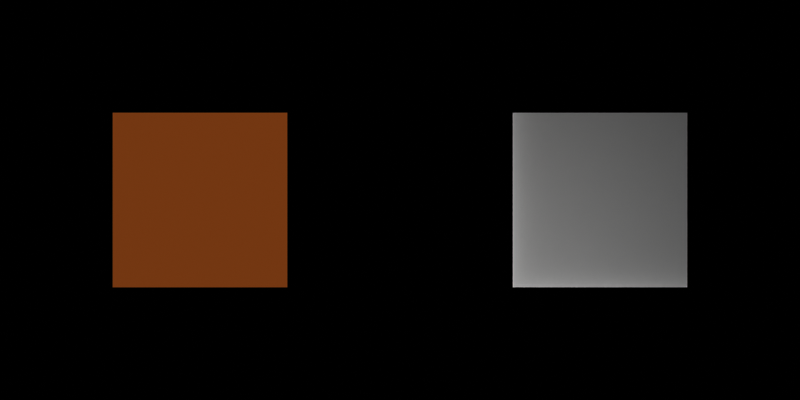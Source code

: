 # Source: volume_attribute_engines.blend  (saved by Blender 5.2.45; exported with 4.5.12 LTS)
import bpy
from mathutils import Matrix  # noqa: F401  (used for matrix-valued properties, if any)

bpy.ops.wm.read_factory_settings(use_empty=True)
scene = bpy.context.scene
scene.name = 'Scene'

# ---- materials (node trees are filled in below, after node groups)
mat_missing_temperature_attribute_mesh_volume_material = bpy.data.materials.new('Missing Temperature Attribute Mesh Volume Material')
mat_mesh_volume_color_attribute_material = bpy.data.materials.new('Mesh Volume Color Attribute Material')

# ---- material node trees
mat_missing_temperature_attribute_mesh_volume_material.use_nodes = True; mat_missing_temperature_attribute_mesh_volume_material.node_tree.nodes.clear()
_N = mat_missing_temperature_attribute_mesh_volume_material.node_tree.nodes; _L = mat_missing_temperature_attribute_mesh_volume_material.node_tree.links
n0 = _N.new('ShaderNodeOutputMaterial'); n0.name = 'Material Output'; n0.location = (0, 0)
n1 = _N.new('ShaderNodeVolumePrincipled'); n1.name = 'Principled Volume'; n1.location = (0, 0)
n1.inputs[2].default_value = 0.0
n1.inputs[8].default_value = 0.2
n1.inputs[10].default_value = 3000.0
n1.inputs[11].default_value = 'missing_temperature'
_L.new(n1.outputs[0], n0.inputs[1])
n0.is_active_output = True
mat_mesh_volume_color_attribute_material.use_nodes = True; mat_mesh_volume_color_attribute_material.node_tree.nodes.clear()
_N = mat_mesh_volume_color_attribute_material.node_tree.nodes; _L = mat_mesh_volume_color_attribute_material.node_tree.links
n0 = _N.new('ShaderNodeOutputMaterial'); n0.name = 'Material Output'; n0.location = (0, 0)
n1 = _N.new('ShaderNodeVolumePrincipled'); n1.name = 'Principled Volume'; n1.location = (0, 0)
n1.inputs[0].default_value = (1.0, 1.0, 1.0, 1.0)
n1.inputs[1].default_value = 'mesh_tint'
n1.inputs[2].default_value = 0.8
_L.new(n1.outputs[0], n0.inputs[1])
n0.is_active_output = True

# ---- world
world_shaderp1_black_world = bpy.data.worlds.new('ShaderP1 Black World'); scene.world = world_shaderp1_black_world
world_shaderp1_black_world.use_nodes = True; world_shaderp1_black_world.node_tree.nodes.clear()
_N = world_shaderp1_black_world.node_tree.nodes; _L = world_shaderp1_black_world.node_tree.links
n0 = _N.new('ShaderNodeOutputWorld'); n0.name = 'World Output'; n0.location = (0, 0)
n1 = _N.new('ShaderNodeBackground'); n1.name = 'Background'; n1.location = (0, 0)
n1.inputs[0].default_value = (0.0, 0.0, 0.0, 1.0)
n1.inputs[1].default_value = 0.0
_L.new(n1.outputs[0], n0.inputs[0])
n0.is_active_output = True

# ---- cameras
cam_oracle_camera = bpy.data.cameras.new('Oracle Camera')
cam_oracle_camera.type = 'ORTHO'
cam_oracle_camera.ortho_scale = 4.0

# ---- lights
light_mesh_volume_attribute_area = bpy.data.lights.new('Mesh Volume Attribute Area', 'AREA')
light_mesh_volume_attribute_area.energy = 500.0
light_mesh_volume_attribute_area.shape = 'DISK'
light_mesh_volume_attribute_area.size = 1.5

# ---- meshes
me_cube = bpy.data.meshes.new('Cube')
me_cube.from_pydata([(-0.4375, -0.4375, -0.4375), (-0.4375, -0.4375, 0.4375), (-0.4375, 0.4375, -0.4375), (-0.4375, 0.4375, 0.4375), (0.4375, -0.4375, -0.4375), (0.4375, -0.4375, 0.4375), (0.4375, 0.4375, -0.4375), (0.4375, 0.4375, 0.4375)], [], [(0, 1, 3, 2), (2, 3, 7, 6), (6, 7, 5, 4), (4, 5, 1, 0), (2, 6, 4, 0), (7, 3, 1, 5)])
_uv = me_cube.uv_layers.new(name='UVMap')
_uv.uv.foreach_set('vector', [0.375, 0.0, 0.625, 0.0, 0.625, 0.25, 0.375, 0.25, 0.375, 0.25, 0.625, 0.25, 0.625, 0.5, 0.375, 0.5, 0.375, 0.5, 0.625, 0.5, 0.625, 0.75, 0.375, 0.75, 0.375, 0.75, 0.625, 0.75, 0.625, 1.0, 0.375, 1.0, 0.125, 0.5, 0.375, 0.5, 0.375, 0.75, 0.125, 0.75, 0.625, 0.5, 0.875, 0.5, 0.875, 0.75, 0.625, 0.75])
me_cube.materials.append(mat_missing_temperature_attribute_mesh_volume_material)
me_cube.update()
me_cube_001 = bpy.data.meshes.new('Cube.001')
me_cube_001.from_pydata([(-0.4375, -0.4375, -0.4375), (-0.4375, -0.4375, 0.4375), (-0.4375, 0.4375, -0.4375), (-0.4375, 0.4375, 0.4375), (0.4375, -0.4375, -0.4375), (0.4375, -0.4375, 0.4375), (0.4375, 0.4375, -0.4375), (0.4375, 0.4375, 0.4375)], [], [(0, 1, 3, 2), (2, 3, 7, 6), (6, 7, 5, 4), (4, 5, 1, 0), (2, 6, 4, 0), (7, 3, 1, 5)])
_uv = me_cube_001.uv_layers.new(name='UVMap')
_uv.uv.foreach_set('vector', [0.375, 0.0, 0.625, 0.0, 0.625, 0.25, 0.375, 0.25, 0.375, 0.25, 0.625, 0.25, 0.625, 0.5, 0.375, 0.5, 0.375, 0.5, 0.625, 0.5, 0.625, 0.75, 0.375, 0.75, 0.375, 0.75, 0.625, 0.75, 0.625, 1.0, 0.375, 1.0, 0.125, 0.5, 0.375, 0.5, 0.375, 0.75, 0.125, 0.75, 0.625, 0.5, 0.875, 0.5, 0.875, 0.75, 0.625, 0.75])
_ca = me_cube_001.color_attributes.new('mesh_tint', 'FLOAT_COLOR', 'POINT')
_ca.data.foreach_set('color', [0.1, 0.8, 0.2, 1.0, 0.1, 0.8, 0.2, 1.0, 0.1, 0.8, 0.2, 1.0, 0.1, 0.8, 0.2, 1.0, 0.1, 0.8, 0.2, 1.0, 0.1, 0.8, 0.2, 1.0, 0.1, 0.8, 0.2, 1.0, 0.1, 0.8, 0.2, 1.0])
me_cube_001.materials.append(mat_mesh_volume_color_attribute_material)
me_cube_001.update()

# ---- objects
ob_oracle_camera = bpy.data.objects.new('Oracle Camera', cam_oracle_camera)
ob_missing_temperature_attribute_mesh_volume = bpy.data.objects.new('Missing Temperature Attribute Mesh Volume', me_cube)
ob_mesh_volume_color_attribute = bpy.data.objects.new('Mesh Volume Color Attribute', me_cube_001)
ob_mesh_volume_attribute_area = bpy.data.objects.new('Mesh Volume Attribute Area', light_mesh_volume_attribute_area)

# ---- transforms, parenting, visibility, modifiers, constraints
ob_oracle_camera.location = (0.0, 0.0, 20.0)
ob_missing_temperature_attribute_mesh_volume.location = (-1.0, 0.0, 0.0)
ob_mesh_volume_color_attribute.location = (1.0, 0.0, 0.0)
ob_mesh_volume_attribute_area.location = (0.0, -1.0, 3.0)

# ---- collection membership
scene.collection.objects.link(ob_oracle_camera)
scene.collection.objects.link(ob_missing_temperature_attribute_mesh_volume)
scene.collection.objects.link(ob_mesh_volume_color_attribute)
scene.collection.objects.link(ob_mesh_volume_attribute_area)

# ---- scene / render settings (as saved in the file)
scene.camera = ob_oracle_camera
scene.frame_start = 1; scene.frame_end = 250; scene.frame_set(1)
scene.render.engine = 'CYCLES'
scene.render.image_settings.file_format = 'OPEN_EXR'
scene.render.image_settings.color_depth = '32'
scene.render.resolution_x = 64
scene.render.resolution_y = 32
scene.render.bake_bias = 0.0
scene.render.bake_samples = 0
scene.render.compositor_device = 'GPU'
scene.cycles.use_denoising = False
scene.cycles.samples = 64
scene.cycles.max_bounces = 0
scene.cycles.pixel_filter_type = 'BOX'
scene.cycles.filter_width = 0.01
scene.eevee.use_volume_custom_range = False
scene.eevee.fast_gi_thickness_near = 0.1
scene.eevee.fast_gi_thickness_far = 0.0
scene.eevee.ray_tracing_options.screen_trace_thickness = 0.1
scene.view_settings.view_transform = 'Raw'
bpy.context.view_layer.update()
